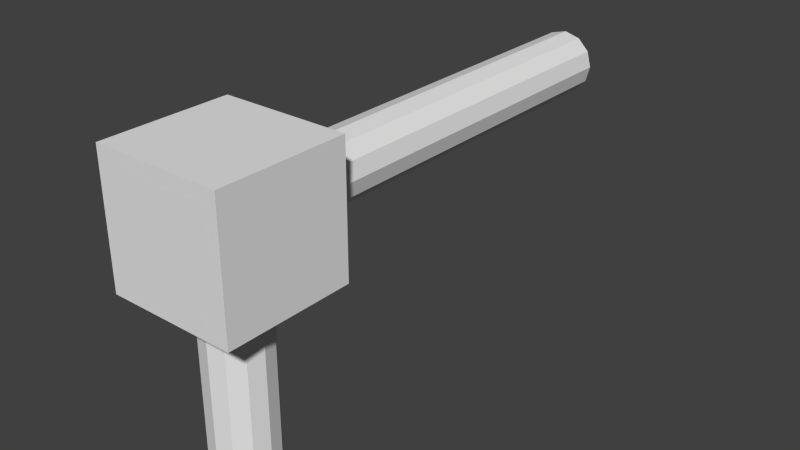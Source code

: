 # Source: ship_cannon1.blend  (saved by Blender 2.73.0; exported with 4.5.12 LTS)
import bpy
from mathutils import Matrix  # noqa: F401  (used for matrix-valued properties, if any)

bpy.ops.wm.read_factory_settings(use_empty=True)
scene = bpy.context.scene
scene.name = 'Scene'

# ---- collections
col_collection_1 = bpy.data.collections.new('Collection 1'); scene.collection.children.link(col_collection_1)

# ---- world
world_world = bpy.data.worlds.new('World'); scene.world = world_world
world_world.color = (0.05088, 0.05088, 0.05088)
world_world.use_sun_shadow = False
world_world.sun_shadow_jitter_overblur = 0.0
world_world.cycles.sampling_method = 'MANUAL'
world_world.cycles.sample_map_resolution = 256

# ---- meshes
me_plane_002 = bpy.data.meshes.new('Plane.002')
me_plane_002.from_pydata([(0.0, 1.0, -1.5), (0.0, 1.0, 4.0), (0.5, 0.866, -1.5), (0.5, 0.866, 4.0), (0.866, 0.5, -1.5), (0.866, 0.5, 4.0), (1.0, -4.371e-08, -1.5), (1.0, -4.371e-08, 4.0), (0.866, -0.5, -1.5), (0.866, -0.5, 4.0), (0.5, -0.866, -1.5), (0.5, -0.866, 4.0), (1.51e-07, -1.0, -1.5), (1.51e-07, -1.0, 4.0), (-0.5, -0.866, -1.5), (-0.5, -0.866, 4.0), (-0.866, -0.5, -1.5), (-0.866, -0.5, 4.0), (-1.0, -4.649e-07, -1.5), (-1.0, -4.649e-07, 4.0), (-0.866, 0.5, -1.5), (-0.866, 0.5, 4.0), (-0.5, 0.866, -1.5), (-0.5, 0.866, 4.0), (-2.0, -2.0, 4.0), (-2.0, 2.0, 4.0), (2.0, 2.0, 4.0), (2.0, -2.0, 4.0), (-2.0, -2.0, 8.0), (-2.0, 2.0, 8.0), (2.0, 2.0, 8.0), (2.0, -2.0, 8.0), (0.0, 14.75, 7.0), (0.0, 2.0, 7.0), (0.5, 14.75, 6.866), (0.5, 2.0, 6.866), (0.866, 14.75, 6.5), (0.866, 2.0, 6.5), (1.0, 14.75, 6.0), (1.0, 2.0, 6.0), (0.866, 14.75, 5.5), (0.866, 2.0, 5.5), (0.5, 14.75, 5.134), (0.5, 2.0, 5.134), (1.192e-07, 14.75, 5.0), (1.192e-07, 2.0, 5.0), (-0.5, 14.75, 5.134), (-0.5, 2.0, 5.134), (-0.866, 14.75, 5.5), (-0.866, 2.0, 5.5), (-1.0, 14.75, 6.0), (-1.0, 2.0, 6.0), (-0.866, 14.75, 6.5), (-0.866, 2.0, 6.5), (-0.5, 14.75, 6.866), (-0.5, 2.0, 6.866)], [], [(0, 1, 3, 2), (2, 3, 5, 4), (4, 5, 7, 6), (6, 7, 9, 8), (8, 9, 11, 10), (10, 11, 13, 12), (12, 13, 15, 14), (14, 15, 17, 16), (16, 17, 19, 18), (18, 19, 21, 20), (20, 21, 23, 22), (22, 23, 1, 0), (28, 29, 25, 24), (30, 31, 27, 26), (31, 28, 24, 27), (31, 30, 29, 28), (19, 17, 15, 13, 24), (26, 1, 25), (25, 19, 24), (24, 13, 27), (21, 19, 25, 1, 23), (27, 7, 26), (13, 11, 9, 7, 27), (7, 5, 3, 1, 26), (32, 33, 35, 34), (34, 35, 37, 36), (36, 37, 39, 38), (38, 39, 41, 40), (40, 41, 43, 42), (42, 43, 45, 44), (44, 45, 47, 46), (46, 47, 49, 48), (48, 49, 51, 50), (50, 51, 53, 52), (52, 53, 55, 54), (54, 55, 33, 32), (34, 36, 38, 40, 42, 44, 46, 48, 50, 52, 54, 32), (25, 45, 26), (25, 29, 51), (29, 30, 33), (26, 39, 30), (39, 37, 35, 33, 30), (51, 29, 33, 55, 53), (45, 25, 51, 49, 47), (39, 26, 45, 43, 41)])
me_plane_002.use_remesh_preserve_volume = False
me_plane_002.use_remesh_preserve_attributes = False
me_plane_002.use_mirror_vertex_groups = False
me_plane_002.update()

# ---- objects
ob_plane = bpy.data.objects.new('Plane', me_plane_002)

# ---- transforms, parenting, visibility, modifiers, constraints
ob_plane.location = (0.0, 0.0, 0.0)
ob_plane.lineart.crease_threshold = 0.0

# ---- collection membership
col_collection_1.objects.link(ob_plane)

# ---- scene / render settings (as saved in the file)
scene.frame_start = 1; scene.frame_end = 250; scene.frame_set(0)
scene.render.engine = 'BLENDER_EEVEE_NEXT'
scene.render.resolution_percentage = 50
scene.render.dither_intensity = 0.0
scene.cycles.use_denoising = False
scene.cycles.samples = 10
scene.cycles.sampling_pattern = 'TABULATED_SOBOL'
scene.cycles.light_sampling_threshold = 0.0
scene.cycles.use_adaptive_sampling = False
scene.cycles.use_light_tree = False
scene.cycles.blur_glossy = 0.0
scene.cycles.pixel_filter_type = 'GAUSSIAN'
scene.cycles.sample_clamp_indirect = 0.0
scene.view_settings.view_transform = 'Standard'
bpy.context.view_layer.update()

# ---- added for rendering (the .blend has no active camera and no usable light): camera, sun
cam_auto = bpy.data.cameras.new('AutoCamera')
cam_auto.lens = 50.0
cam_auto.sensor_width = 36.0
cam_auto.clip_end = 1000.0
ob_auto_camera = bpy.data.objects.new('AutoCamera', cam_auto)
scene.collection.objects.link(ob_auto_camera)
ob_auto_camera.location = (18.1963, -15.461, 17.8071)
ob_auto_camera.rotation_euler = (1.09748, -7.21219e-08, 0.694738)
scene.camera = ob_auto_camera
light_auto_sun = bpy.data.lights.new('AutoSun', 'SUN')
light_auto_sun.energy = 3.0
light_auto_sun.angle = 0.0523599
ob_auto_sun = bpy.data.objects.new('AutoSun', light_auto_sun)
scene.collection.objects.link(ob_auto_sun)
ob_auto_sun.rotation_euler = (0.872665, 0.174533, 0.523599)
bpy.context.view_layer.update()
